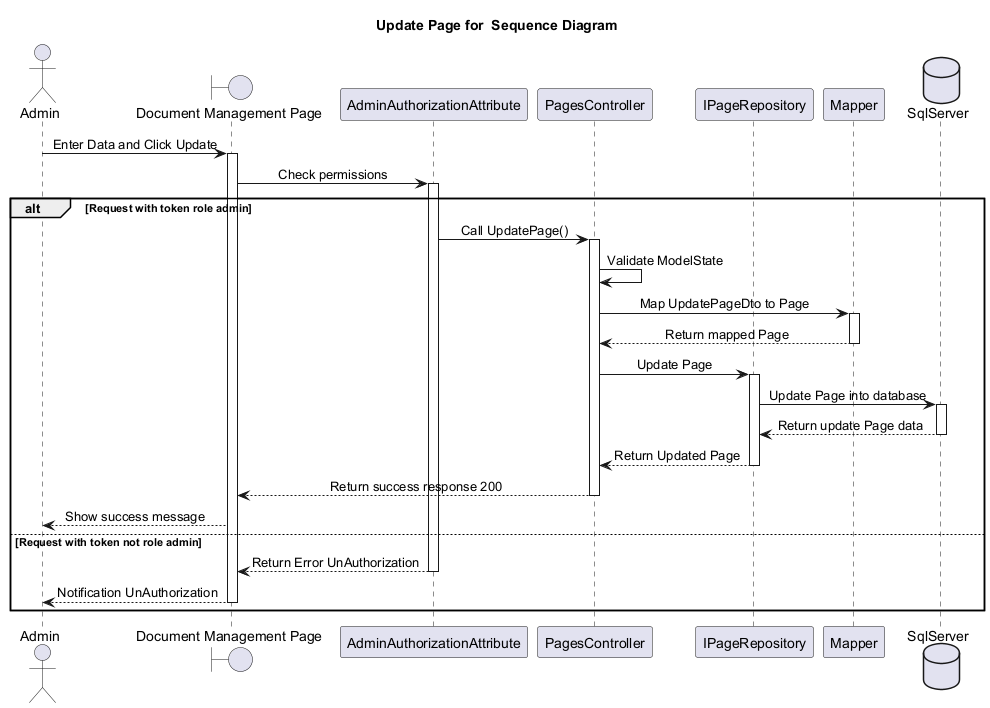

The diagram above was rendered by PlantUML. Its source (embedded in the PNG):
@startuml
skinparam classAttributeIconSize 0
skinparam SequenceMessageAlignment center
Title Update Page for  Sequence Diagram

actor "Admin" as U
boundary "Document Management Page" as Hp
participant "AdminAuthorizationAttribute" as Author
participant "PagesController" as PageController
participant "IPageRepository" as IPageRepo

participant "Mapper" as Mapper
database "SqlServer" as Db

U -> Hp : Enter Data and Click Update
activate Hp
Hp -> Author : Check permissions
activate Author
alt Request with token role admin
    Author -> PageController : Call UpdatePage()
    activate PageController
    PageController -> PageController : Validate ModelState

    PageController -> Mapper : Map UpdatePageDto to Page
    activate Mapper
    Mapper --> PageController : Return mapped Page
    deactivate Mapper

    PageController -> IPageRepo : Update Page
    activate IPageRepo
    IPageRepo -> Db : Update Page into database
    activate Db
    Db --> IPageRepo : Return update Page data
    deactivate Db
    IPageRepo --> PageController : Return Updated Page
    deactivate IPageRepo

    PageController --> Hp : Return success response 200
    deactivate PageController
    Hp --> U : Show success message
    
else Request with token not role admin
    Author --> Hp : Return Error UnAuthorization
    deactivate Author
    Hp --> U : Notification UnAuthorization
    deactivate Hp
end



@enduml